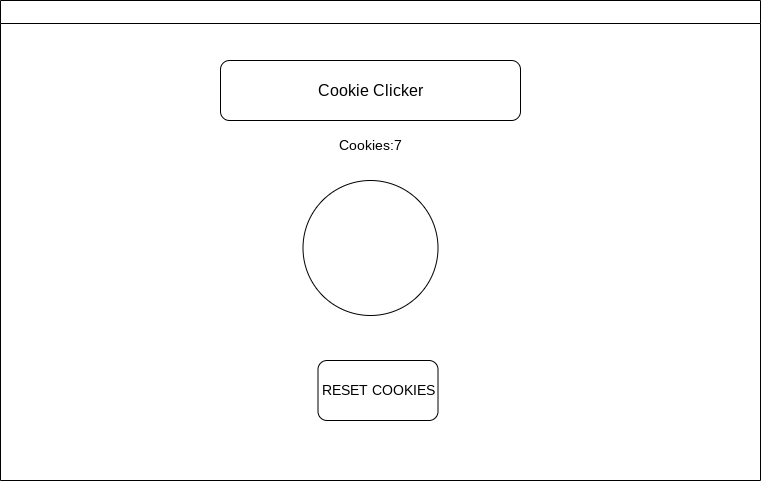

The diagram above was exported from draw.io. Its source (the exported page's mxGraphModel, read from the mxfile embedded in the PNG):
<mxGraphModel dx="1086" dy="743" grid="1" gridSize="10" guides="1" tooltips="1" connect="1" arrows="1" fold="1" page="1" pageScale="1" pageWidth="850" pageHeight="1100" math="0" shadow="0">
  <root>
    <mxCell id="0" />
    <mxCell id="1" parent="0" />
    <UserObject label="" id="7">
      <mxCell style="swimlane;whiteSpace=wrap;html=1;" parent="1" vertex="1">
        <mxGeometry x="45" y="100" width="760" height="480" as="geometry" />
      </mxCell>
    </UserObject>
    <mxCell id="8" value="&lt;font size=&quot;3&quot;&gt;Cookie Clicker&lt;/font&gt;" style="rounded=1;whiteSpace=wrap;html=1;" vertex="1" parent="7">
      <mxGeometry x="220" y="60" width="300" height="60" as="geometry" />
    </mxCell>
    <mxCell id="10" value="&lt;font style=&quot;font-size: 14px;&quot;&gt;Cookies:7&lt;/font&gt;" style="text;html=1;align=center;verticalAlign=middle;resizable=0;points=[];autosize=1;strokeColor=none;fillColor=none;fontSize=9;" vertex="1" parent="7">
      <mxGeometry x="325" y="130" width="90" height="30" as="geometry" />
    </mxCell>
    <mxCell id="12" value="" style="ellipse;whiteSpace=wrap;html=1;aspect=fixed;fontSize=14;" vertex="1" parent="7">
      <mxGeometry x="302.5" y="180" width="135" height="135" as="geometry" />
    </mxCell>
    <mxCell id="13" value="RESET COOKIES" style="rounded=1;whiteSpace=wrap;html=1;fontSize=14;" vertex="1" parent="7">
      <mxGeometry x="317.5" y="360" width="120" height="60" as="geometry" />
    </mxCell>
  </root>
</mxGraphModel>